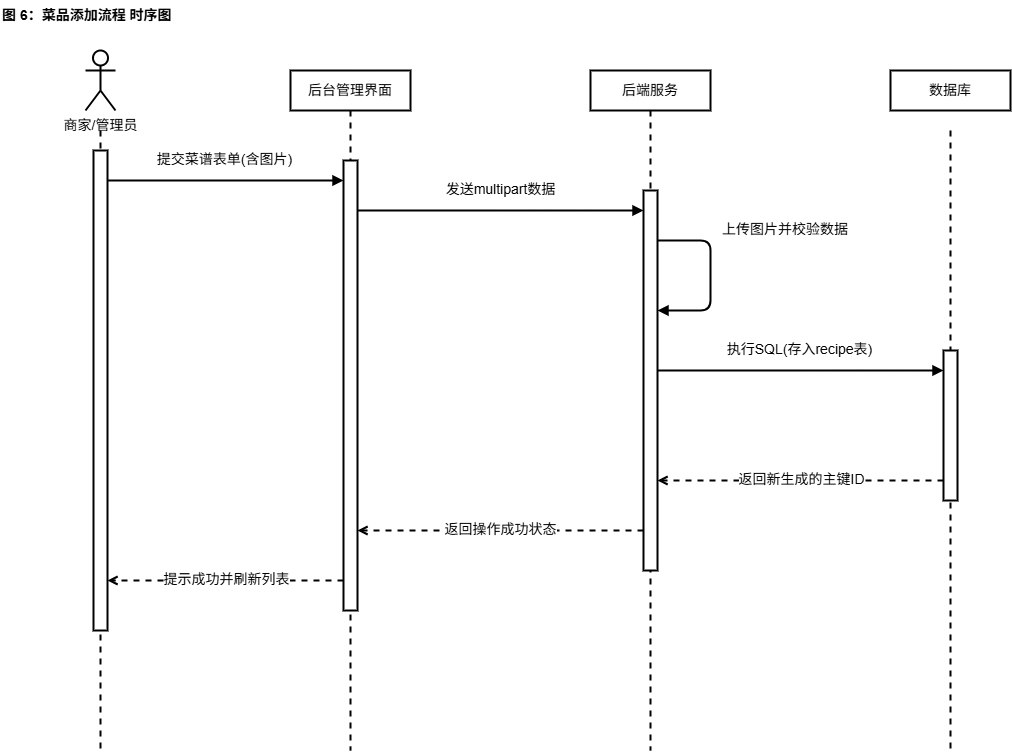

The diagram above was exported from draw.io. Its source (the exported page's mxGraphModel, read from the mxfile embedded in the PNG):
<mxGraphModel dx="1713" dy="-221" grid="0" gridSize="10" guides="1" tooltips="1" connect="1" arrows="1" fold="1" page="1" pageScale="1" pageWidth="291" pageHeight="413" math="0" shadow="0">
  <root>
    <mxCell id="0" />
    <mxCell id="1" parent="0" />
    <mxCell id="title3" parent="1" style="text;html=1;align=left;verticalAlign=middle;fontSize=14;fontStyle=1;strokeWidth=2;" value="图 6：菜品添加流程 时序图" vertex="1">
      <mxGeometry height="30" width="400" x="78" y="1458" as="geometry" />
    </mxCell>
    <mxCell id="t3_actor1" parent="1" style="shape=umlActor;verticalLabelPosition=bottom;verticalAlign=top;html=1;outlineConnect=0;strokeWidth=2;fontSize=14;" value="商家/管理员" vertex="1">
      <mxGeometry height="60" width="30" x="163" y="1508" as="geometry" />
    </mxCell>
    <mxCell id="t3_obj1" parent="1" style="rounded=0;whiteSpace=wrap;html=1;fontSize=14;strokeWidth=2;" value="后台管理界面" vertex="1">
      <mxGeometry height="40" width="120" x="368" y="1528" as="geometry" />
    </mxCell>
    <mxCell id="t3_obj2" parent="1" style="rounded=0;whiteSpace=wrap;html=1;fontSize=14;strokeWidth=2;" value="后端服务" vertex="1">
      <mxGeometry height="40" width="120" x="668" y="1528" as="geometry" />
    </mxCell>
    <mxCell id="t3_obj3" parent="1" style="rounded=0;whiteSpace=wrap;html=1;fontSize=14;strokeWidth=2;" value="数据库" vertex="1">
      <mxGeometry height="40" width="120" x="968" y="1528" as="geometry" />
    </mxCell>
    <mxCell id="t3_line0" edge="1" parent="1" style="endArrow=none;dashed=1;html=1;strokeColor=#000000;strokeWidth=2;fontSize=14;">
      <mxGeometry relative="1" as="geometry">
        <mxPoint x="178" y="1588" as="sourcePoint" />
        <mxPoint x="178" y="2208" as="targetPoint" />
      </mxGeometry>
    </mxCell>
    <mxCell id="t3_line1" edge="1" parent="1" style="endArrow=none;dashed=1;html=1;strokeColor=#000000;strokeWidth=2;fontSize=14;">
      <mxGeometry relative="1" as="geometry">
        <mxPoint x="428" y="1568" as="sourcePoint" />
        <mxPoint x="428" y="2208" as="targetPoint" />
      </mxGeometry>
    </mxCell>
    <mxCell id="t3_line2" edge="1" parent="1" style="endArrow=none;dashed=1;html=1;strokeColor=#000000;strokeWidth=2;fontSize=14;">
      <mxGeometry relative="1" as="geometry">
        <mxPoint x="728" y="1568" as="sourcePoint" />
        <mxPoint x="728" y="2208" as="targetPoint" />
      </mxGeometry>
    </mxCell>
    <mxCell id="t3_line3" edge="1" parent="1" style="endArrow=none;dashed=1;html=1;strokeColor=#000000;strokeWidth=2;fontSize=14;">
      <mxGeometry relative="1" as="geometry">
        <mxPoint x="1028" y="1588" as="sourcePoint" />
        <mxPoint x="1028" y="2208" as="targetPoint" />
      </mxGeometry>
    </mxCell>
    <mxCell id="t3_act0" parent="1" style="rounded=0;whiteSpace=wrap;html=1;fillColor=#FFFFFF;strokeColor=#000000;strokeWidth=2;fontSize=14;" value="" vertex="1">
      <mxGeometry height="480" width="14" x="171" y="1608" as="geometry" />
    </mxCell>
    <mxCell id="t3_act1" parent="1" style="rounded=0;whiteSpace=wrap;html=1;fillColor=#FFFFFF;strokeColor=#000000;strokeWidth=2;fontSize=14;" value="" vertex="1">
      <mxGeometry height="450" width="14" x="421" y="1618" as="geometry" />
    </mxCell>
    <mxCell id="t3_act2" parent="1" style="rounded=0;whiteSpace=wrap;html=1;fillColor=#FFFFFF;strokeColor=#000000;strokeWidth=2;fontSize=14;" value="" vertex="1">
      <mxGeometry height="380" width="14" x="721" y="1648" as="geometry" />
    </mxCell>
    <mxCell id="t3_act3" parent="1" style="rounded=0;whiteSpace=wrap;html=1;fillColor=#FFFFFF;strokeColor=#000000;strokeWidth=2;fontSize=14;" value="" vertex="1">
      <mxGeometry height="150" width="14" x="1021" y="1808" as="geometry" />
    </mxCell>
    <mxCell id="m3_1" edge="1" parent="1" style="edgeStyle=orthogonalEdgeStyle;html=1;endArrow=block;endFill=1;strokeColor=#000000;fontSize=14;verticalAlign=bottom;strokeWidth=2;" value="提交菜谱表单(含图片)">
      <mxGeometry relative="1" x="-0.0083" y="10" as="geometry">
        <mxPoint as="offset" />
        <mxPoint x="185" y="1638" as="sourcePoint" />
        <mxPoint x="421" y="1638" as="targetPoint" />
      </mxGeometry>
    </mxCell>
    <mxCell id="m3_2" edge="1" parent="1" style="edgeStyle=orthogonalEdgeStyle;html=1;endArrow=block;endFill=1;strokeColor=#000000;fontSize=14;verticalAlign=bottom;strokeWidth=2;" value="发送multipart数据">
      <mxGeometry relative="1" x="0.0069" y="10" as="geometry">
        <mxPoint as="offset" />
        <mxPoint x="435" y="1668" as="sourcePoint" />
        <mxPoint x="721" y="1668" as="targetPoint" />
      </mxGeometry>
    </mxCell>
    <mxCell id="m3_self" edge="1" parent="1" style="edgeStyle=orthogonalEdgeStyle;html=1;endArrow=block;endFill=1;strokeColor=#000000;fontSize=14;verticalAlign=bottom;align=left;strokeWidth=2;" value="上传图片并校验数据">
      <mxGeometry relative="1" x="-0.3846" y="10" as="geometry">
        <mxPoint as="offset" />
        <Array as="points">
          <mxPoint x="788" y="1698" />
          <mxPoint x="788" y="1768" />
        </Array>
        <mxPoint x="735" y="1698" as="sourcePoint" />
        <mxPoint x="735" y="1768" as="targetPoint" />
      </mxGeometry>
    </mxCell>
    <mxCell id="m3_3" edge="1" parent="1" style="edgeStyle=orthogonalEdgeStyle;html=1;endArrow=block;endFill=1;strokeColor=#000000;fontSize=14;verticalAlign=bottom;strokeWidth=2;" value="执行SQL(存入recipe表)">
      <mxGeometry relative="1" x="-0.0069" y="10" as="geometry">
        <mxPoint as="offset" />
        <mxPoint x="735" y="1828" as="sourcePoint" />
        <mxPoint x="1021" y="1828" as="targetPoint" />
      </mxGeometry>
    </mxCell>
    <mxCell id="m3_4" edge="1" parent="1" style="edgeStyle=orthogonalEdgeStyle;html=1;endArrow=open;dashed=1;endFill=0;strokeColor=#000000;fontSize=14;verticalAlign=bottom;strokeWidth=2;" value="返回新生成的主键ID">
      <mxGeometry relative="1" x="-0.0083" y="10" as="geometry">
        <mxPoint as="offset" />
        <mxPoint x="1021" y="1938" as="sourcePoint" />
        <mxPoint x="735" y="1938" as="targetPoint" />
      </mxGeometry>
    </mxCell>
    <mxCell id="m3_5" edge="1" parent="1" style="edgeStyle=orthogonalEdgeStyle;html=1;endArrow=open;dashed=1;endFill=0;strokeColor=#000000;fontSize=14;verticalAlign=bottom;strokeWidth=2;" value="返回操作成功状态">
      <mxGeometry relative="1" x="0.0069" y="10" as="geometry">
        <mxPoint as="offset" />
        <mxPoint x="721" y="1988" as="sourcePoint" />
        <mxPoint x="435" y="1988" as="targetPoint" />
      </mxGeometry>
    </mxCell>
    <mxCell id="m3_6" edge="1" parent="1" style="edgeStyle=orthogonalEdgeStyle;html=1;endArrow=open;dashed=1;endFill=0;strokeColor=#000000;fontSize=14;verticalAlign=bottom;strokeWidth=2;" value="提示成功并刷新列表">
      <mxGeometry relative="1" x="-0.0069" y="10" as="geometry">
        <mxPoint as="offset" />
        <mxPoint x="421" y="2038" as="sourcePoint" />
        <mxPoint x="185" y="2038" as="targetPoint" />
      </mxGeometry>
    </mxCell>
  </root>
</mxGraphModel>